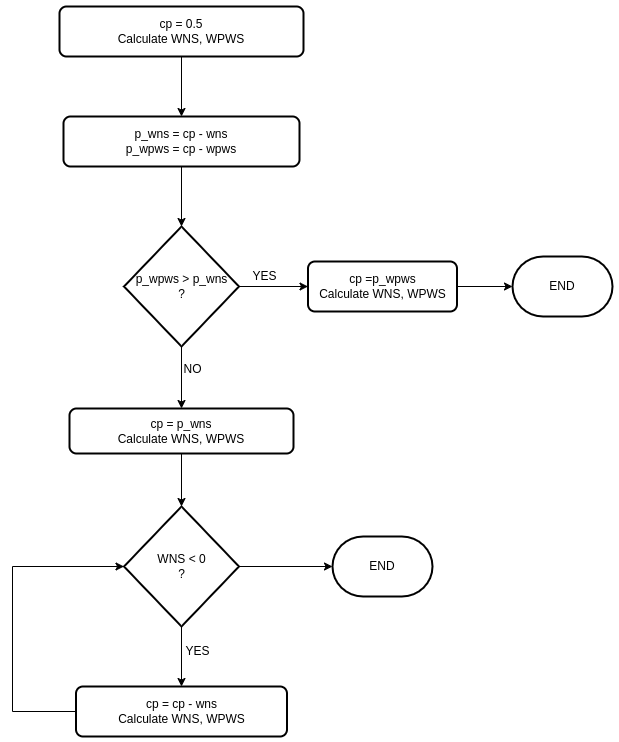

The diagram above was exported from draw.io. Its source (the exported page's mxGraphModel, read from the mxfile embedded in the PNG):
<mxGraphModel dx="872" dy="549" grid="1" gridSize="10" guides="1" tooltips="1" connect="1" arrows="1" fold="1" page="1" pageScale="1" pageWidth="827" pageHeight="1169" math="0" shadow="0">
  <root>
    <mxCell id="0" />
    <mxCell id="1" parent="0" />
    <mxCell id="fIt_Lce48KG_gGDGGdks-3" value="" style="edgeStyle=orthogonalEdgeStyle;rounded=0;orthogonalLoop=1;jettySize=auto;html=1;" parent="1" source="fIt_Lce48KG_gGDGGdks-1" target="fIt_Lce48KG_gGDGGdks-2" edge="1">
      <mxGeometry relative="1" as="geometry" />
    </mxCell>
    <mxCell id="fIt_Lce48KG_gGDGGdks-1" value="cp = 0.5&lt;div&gt;Calculate WNS, WPWS&lt;/div&gt;" style="rounded=1;whiteSpace=wrap;html=1;absoluteArcSize=1;arcSize=14;strokeWidth=2;" parent="1" vertex="1">
      <mxGeometry x="497" y="120" width="244" height="50" as="geometry" />
    </mxCell>
    <mxCell id="fIt_Lce48KG_gGDGGdks-5" value="" style="edgeStyle=orthogonalEdgeStyle;rounded=0;orthogonalLoop=1;jettySize=auto;html=1;" parent="1" source="fIt_Lce48KG_gGDGGdks-2" target="fIt_Lce48KG_gGDGGdks-4" edge="1">
      <mxGeometry relative="1" as="geometry" />
    </mxCell>
    <mxCell id="fIt_Lce48KG_gGDGGdks-2" value="p_wns = cp - wns&lt;div&gt;p_wpws = cp - wpws&lt;/div&gt;" style="rounded=1;whiteSpace=wrap;html=1;absoluteArcSize=1;arcSize=14;strokeWidth=2;" parent="1" vertex="1">
      <mxGeometry x="501" y="230" width="236" height="50" as="geometry" />
    </mxCell>
    <mxCell id="fIt_Lce48KG_gGDGGdks-7" style="edgeStyle=orthogonalEdgeStyle;rounded=0;orthogonalLoop=1;jettySize=auto;html=1;entryX=0;entryY=0.5;entryDx=0;entryDy=0;" parent="1" source="fIt_Lce48KG_gGDGGdks-4" target="fIt_Lce48KG_gGDGGdks-6" edge="1">
      <mxGeometry relative="1" as="geometry" />
    </mxCell>
    <mxCell id="fIt_Lce48KG_gGDGGdks-15" value="" style="edgeStyle=orthogonalEdgeStyle;rounded=0;orthogonalLoop=1;jettySize=auto;html=1;" parent="1" source="fIt_Lce48KG_gGDGGdks-4" target="fIt_Lce48KG_gGDGGdks-12" edge="1">
      <mxGeometry relative="1" as="geometry" />
    </mxCell>
    <mxCell id="fIt_Lce48KG_gGDGGdks-4" value="p_wpws &amp;gt; p_wns&lt;div&gt;?&lt;/div&gt;" style="strokeWidth=2;html=1;shape=mxgraph.flowchart.decision;whiteSpace=wrap;" parent="1" vertex="1">
      <mxGeometry x="561.5" y="340" width="115" height="120" as="geometry" />
    </mxCell>
    <mxCell id="fIt_Lce48KG_gGDGGdks-9" value="" style="edgeStyle=orthogonalEdgeStyle;rounded=0;orthogonalLoop=1;jettySize=auto;html=1;" parent="1" source="fIt_Lce48KG_gGDGGdks-6" target="fIt_Lce48KG_gGDGGdks-8" edge="1">
      <mxGeometry relative="1" as="geometry" />
    </mxCell>
    <mxCell id="fIt_Lce48KG_gGDGGdks-6" value="cp =p_wpws&lt;div&gt;Calculate WNS, WPWS&lt;/div&gt;" style="rounded=1;whiteSpace=wrap;html=1;absoluteArcSize=1;arcSize=14;strokeWidth=2;" parent="1" vertex="1">
      <mxGeometry x="745.5" y="375" width="149" height="50" as="geometry" />
    </mxCell>
    <mxCell id="fIt_Lce48KG_gGDGGdks-8" value="END" style="strokeWidth=2;html=1;shape=mxgraph.flowchart.terminator;whiteSpace=wrap;" parent="1" vertex="1">
      <mxGeometry x="950" y="370" width="100" height="60" as="geometry" />
    </mxCell>
    <mxCell id="fIt_Lce48KG_gGDGGdks-17" value="" style="edgeStyle=orthogonalEdgeStyle;rounded=0;orthogonalLoop=1;jettySize=auto;html=1;" parent="1" source="fIt_Lce48KG_gGDGGdks-12" target="fIt_Lce48KG_gGDGGdks-16" edge="1">
      <mxGeometry relative="1" as="geometry" />
    </mxCell>
    <mxCell id="fIt_Lce48KG_gGDGGdks-12" value="cp = p_wns&lt;div&gt;Calculate WNS, WPWS&lt;/div&gt;" style="rounded=1;whiteSpace=wrap;html=1;absoluteArcSize=1;arcSize=14;strokeWidth=2;" parent="1" vertex="1">
      <mxGeometry x="507" y="522" width="224" height="45" as="geometry" />
    </mxCell>
    <mxCell id="fIt_Lce48KG_gGDGGdks-19" value="" style="edgeStyle=orthogonalEdgeStyle;rounded=0;orthogonalLoop=1;jettySize=auto;html=1;" parent="1" source="fIt_Lce48KG_gGDGGdks-16" target="fIt_Lce48KG_gGDGGdks-18" edge="1">
      <mxGeometry relative="1" as="geometry" />
    </mxCell>
    <mxCell id="fIt_Lce48KG_gGDGGdks-23" value="" style="edgeStyle=orthogonalEdgeStyle;rounded=0;orthogonalLoop=1;jettySize=auto;html=1;" parent="1" source="fIt_Lce48KG_gGDGGdks-16" target="fIt_Lce48KG_gGDGGdks-22" edge="1">
      <mxGeometry relative="1" as="geometry" />
    </mxCell>
    <mxCell id="fIt_Lce48KG_gGDGGdks-16" value="WNS &amp;lt; 0&lt;div&gt;?&lt;/div&gt;" style="strokeWidth=2;html=1;shape=mxgraph.flowchart.decision;whiteSpace=wrap;" parent="1" vertex="1">
      <mxGeometry x="561.5" y="620" width="115" height="120" as="geometry" />
    </mxCell>
    <mxCell id="fIt_Lce48KG_gGDGGdks-18" value="cp = cp - wns&lt;div&gt;Calculate WNS, WPWS&lt;/div&gt;" style="rounded=1;whiteSpace=wrap;html=1;absoluteArcSize=1;arcSize=14;strokeWidth=2;" parent="1" vertex="1">
      <mxGeometry x="513.5" y="800" width="211" height="50" as="geometry" />
    </mxCell>
    <mxCell id="fIt_Lce48KG_gGDGGdks-20" style="edgeStyle=orthogonalEdgeStyle;rounded=0;orthogonalLoop=1;jettySize=auto;html=1;entryX=0;entryY=0.5;entryDx=0;entryDy=0;entryPerimeter=0;" parent="1" source="fIt_Lce48KG_gGDGGdks-18" target="fIt_Lce48KG_gGDGGdks-16" edge="1">
      <mxGeometry relative="1" as="geometry">
        <Array as="points">
          <mxPoint x="450" y="825" />
          <mxPoint x="450" y="680" />
        </Array>
      </mxGeometry>
    </mxCell>
    <mxCell id="fIt_Lce48KG_gGDGGdks-21" value="YES" style="text;html=1;align=center;verticalAlign=middle;resizable=0;points=[];autosize=1;strokeColor=none;fillColor=none;" parent="1" vertex="1">
      <mxGeometry x="610" y="750" width="50" height="30" as="geometry" />
    </mxCell>
    <mxCell id="fIt_Lce48KG_gGDGGdks-22" value="END" style="strokeWidth=2;html=1;shape=mxgraph.flowchart.terminator;whiteSpace=wrap;" parent="1" vertex="1">
      <mxGeometry x="770" y="650" width="100" height="60" as="geometry" />
    </mxCell>
    <mxCell id="LDdLXQBt-kqeRxs4EC9_-1" value="YES" style="text;html=1;align=center;verticalAlign=middle;resizable=0;points=[];autosize=1;strokeColor=none;fillColor=none;" parent="1" vertex="1">
      <mxGeometry x="676.5" y="375" width="50" height="30" as="geometry" />
    </mxCell>
    <mxCell id="LDdLXQBt-kqeRxs4EC9_-2" value="NO" style="text;html=1;align=center;verticalAlign=middle;resizable=0;points=[];autosize=1;strokeColor=none;fillColor=none;" parent="1" vertex="1">
      <mxGeometry x="610" y="468" width="40" height="30" as="geometry" />
    </mxCell>
  </root>
</mxGraphModel>